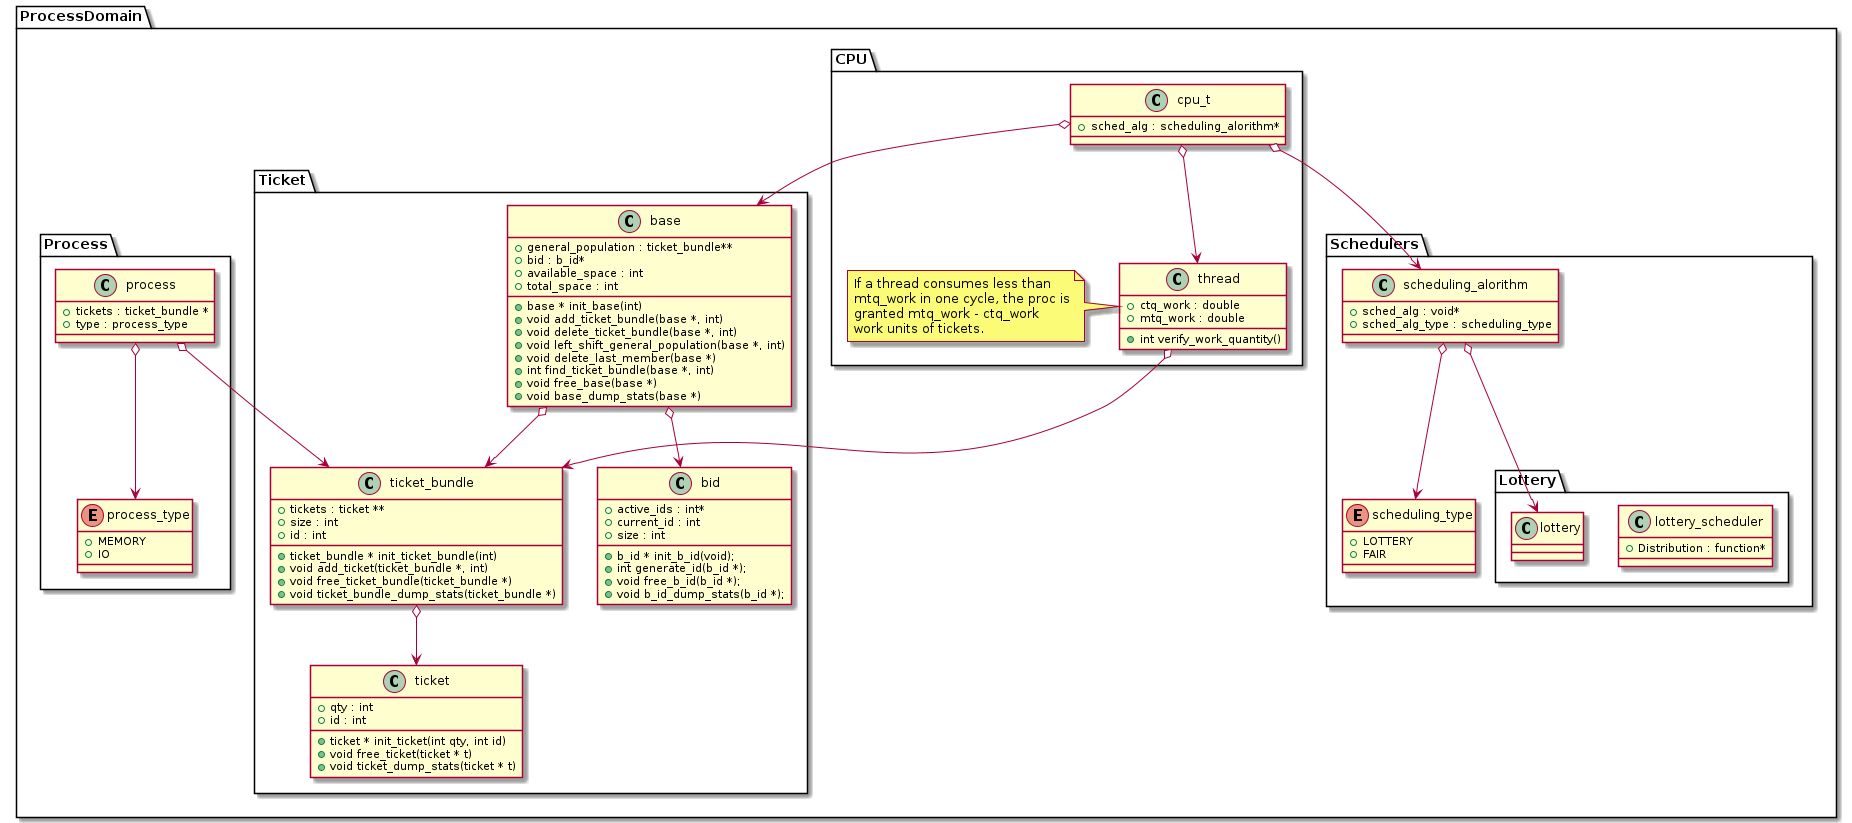

The diagram above was rendered by PlantUML. Its source (embedded in the PNG):
@startuml

package ProcessDomain {
  package Schedulers {
    class scheduling_alorithm {
      {field} + sched_alg : void*
      {field} + sched_alg_type : scheduling_type
    }
    package Lottery {
      class lottery_scheduler {
        {field} + Distribution : function*
      }

      class lottery {
      }
    }

    enum scheduling_type {
      {field} + LOTTERY
      {field} + FAIR
    }
  }

  package CPU {
    class cpu_t {
      {field} + sched_alg : scheduling_alorithm*
    }
    class thread {
        {field} + ctq_work : double
        {field} + mtq_work : double
       {method} + int verify_work_quantity()
    }
    note left of thread: If a thread consumes less than\nmtq_work in one cycle, the proc is\ngranted mtq_work - ctq_work\nwork units of tickets.
  }

  package Ticket {
    class ticket_bundle {
       {field} + tickets : ticket **
       {field} + size : int
       {field} + id : int
      {method} + ticket_bundle * init_ticket_bundle(int)
      {method} + void add_ticket(ticket_bundle *, int)
      {method} + void free_ticket_bundle(ticket_bundle *)
      {method} + void ticket_bundle_dump_stats(ticket_bundle *)
    }
    class ticket {
       {field} + qty : int
       {field} + id : int
      {method} + ticket * init_ticket(int qty, int id)
      {method} + void free_ticket(ticket * t)
      {method} + void ticket_dump_stats(ticket * t)
    }

    class base {
       {field} + general_population : ticket_bundle**
       {field} + bid : b_id*
       {field} + available_space : int
       {field} + total_space : int
      {method} + base * init_base(int)
      {method} + void add_ticket_bundle(base *, int)
      {method} + void delete_ticket_bundle(base *, int)
      {method} + void left_shift_general_population(base *, int)
      {method} + void delete_last_member(base *)
      {method} + int find_ticket_bundle(base *, int)
      {method} + void free_base(base *)
      {method} + void base_dump_stats(base *)
    }

    class bid {
       {field} + active_ids : int*
       {field} + current_id : int
       {field} + size : int
      {method} + b_id * init_b_id(void);
      {method} + int generate_id(b_id *);
      {method} + void free_b_id(b_id *);
      {method} + void b_id_dump_stats(b_id *);
    }
  }

  package Process {
    class process {
      {field} + tickets : ticket_bundle *
      {field} + type : process_type
    }

    enum process_type {
      {field} + MEMORY
      {field} + IO
    }
  }
}

cpu_t  o--> thread
cpu_t  o--> scheduling_alorithm
cpu_t  o--> base

thread        o--> ticket_bundle
ticket_bundle o--> ticket
base o--> ticket_bundle
base o--> bid

scheduling_alorithm o--> lottery
scheduling_alorithm o--> scheduling_type

process o--> process_type
process o--> ticket_bundle

@enduml